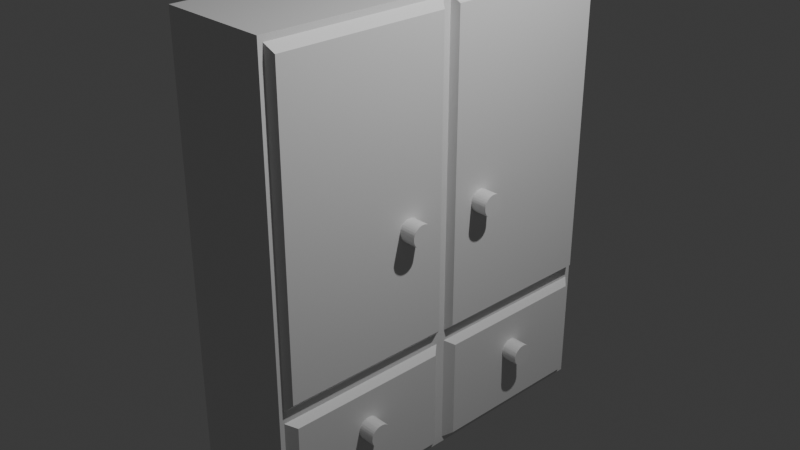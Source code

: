 # Source: ormar.blend  (saved by Blender 4.3.34; exported with 4.5.12 LTS)
import bpy
from mathutils import Matrix  # noqa: F401  (used for matrix-valued properties, if any)

bpy.ops.wm.read_factory_settings(use_empty=True)
scene = bpy.context.scene
scene.name = 'Scene'

# ---- collections
col_collection = bpy.data.collections.new('Collection'); scene.collection.children.link(col_collection)

# ---- materials (node trees are filled in below, after node groups)
mat_material = bpy.data.materials.new('Material')
mat_material.diffuse_color = (1.0, 1.0, 1.0, 1.0)

# ---- material node trees
mat_material.use_nodes = True; mat_material.node_tree.nodes.clear()
_N = mat_material.node_tree.nodes; _L = mat_material.node_tree.links
n0 = _N.new('ShaderNodeBsdfPrincipled'); n0.name = 'Principled BSDF'; n0.location = (10, 300)
n1 = _N.new('ShaderNodeOutputMaterial'); n1.name = 'Material Output'; n1.location = (300, 300)
_L.new(n0.outputs[0], n1.inputs[0])
n1.is_active_output = True

# ---- world
world_world = bpy.data.worlds.new('World'); scene.world = world_world
world_world.use_nodes = True; world_world.node_tree.nodes.clear()
_N = world_world.node_tree.nodes; _L = world_world.node_tree.links
n0 = _N.new('ShaderNodeOutputWorld'); n0.name = 'World Output'; n0.location = (300, 300)
n1 = _N.new('ShaderNodeBackground'); n1.name = 'Background'; n1.location = (10, 300)
n1.inputs[0].default_value = (0.05088, 0.05088, 0.05088, 1.0)
_L.new(n1.outputs[0], n0.inputs[0])
n0.is_active_output = True
world_world.color = (0.05088, 0.05088, 0.05088)
world_world.sun_shadow_jitter_overblur = 0.0

# ---- cameras
cam_camera = bpy.data.cameras.new('Camera')
cam_camera.clip_end = 100.0
cam_camera.ortho_scale = 7.314

# ---- lights
light_light = bpy.data.lights.new('Light', 'POINT')
light_light.energy = 1000.0
light_light.shadow_soft_size = 0.1

# ---- meshes
me_cylinder = bpy.data.meshes.new('Cylinder')
me_cylinder.from_pydata([(0.0, 1.0, -1.0), (0.0, 1.0, 1.0), (0.1951, 0.9808, -1.0), (0.1951, 0.9808, 1.0), (0.3827, 0.9239, -1.0), (0.3827, 0.9239, 1.0), (0.5556, 0.8315, -1.0), (0.5556, 0.8315, 1.0), (0.7071, 0.7071, -1.0), (0.7071, 0.7071, 1.0), (0.8315, 0.5556, -1.0), (0.8315, 0.5556, 1.0), (0.9239, 0.3827, -1.0), (0.9239, 0.3827, 1.0), (0.9808, 0.1951, -1.0), (0.9808, 0.1951, 1.0), (1.0, 0.0, -1.0), (1.0, 0.0, 1.0), (0.9808, -0.1951, -1.0), (0.9808, -0.1951, 1.0), (0.9239, -0.3827, -1.0), (0.9239, -0.3827, 1.0), (0.8315, -0.5556, -1.0), (0.8315, -0.5556, 1.0), (0.7071, -0.7071, -1.0), (0.7071, -0.7071, 1.0), (0.5556, -0.8315, -1.0), (0.5556, -0.8315, 1.0), (0.3827, -0.9239, -1.0), (0.3827, -0.9239, 1.0), (0.1951, -0.9808, -1.0), (0.1951, -0.9808, 1.0), (0.0, -1.0, -1.0), (0.0, -1.0, 1.0), (-0.1951, -0.9808, -1.0), (-0.1951, -0.9808, 1.0), (-0.3827, -0.9239, -1.0), (-0.3827, -0.9239, 1.0), (-0.5556, -0.8315, -1.0), (-0.5556, -0.8315, 1.0), (-0.7071, -0.7071, -1.0), (-0.7071, -0.7071, 1.0), (-0.8315, -0.5556, -1.0), (-0.8315, -0.5556, 1.0), (-0.9239, -0.3827, -1.0), (-0.9239, -0.3827, 1.0), (-0.9808, -0.1951, -1.0), (-0.9808, -0.1951, 1.0), (-1.0, 0.0, -1.0), (-1.0, 0.0, 1.0), (-0.9808, 0.1951, -1.0), (-0.9808, 0.1951, 1.0), (-0.9239, 0.3827, -1.0), (-0.9239, 0.3827, 1.0), (-0.8315, 0.5556, -1.0), (-0.8315, 0.5556, 1.0), (-0.7071, 0.7071, -1.0), (-0.7071, 0.7071, 1.0), (-0.5556, 0.8315, -1.0), (-0.5556, 0.8315, 1.0), (-0.3827, 0.9239, -1.0), (-0.3827, 0.9239, 1.0), (-0.1951, 0.9808, -1.0), (-0.1951, 0.9808, 1.0), (23.03, -12.83, -1.217), (-17.96, -12.83, -1.217), (23.03, 21.46, -1.217), (-17.96, 21.46, -1.217), (23.03, -12.83, -11.35), (-17.96, -12.83, -11.35), (23.03, 21.46, -11.35), (-17.96, 21.46, -11.35), (23.03, 4.313, -1.217), (-17.96, 4.313, -1.217), (23.03, 4.313, -11.35), (-17.96, 4.313, -11.35), (11.9, -12.83, -1.217), (11.9, 21.46, -1.217), (11.9, 21.46, -11.35), (11.9, -12.83, -11.35), (11.9, 4.313, -11.35), (11.9, 4.313, -1.217), (11.38, 4.75, -1.217), (-17.43, 4.75, -1.217), (-17.43, 21.02, -1.217), (11.38, 21.02, -1.217), (11.38, -12.4, -1.217), (-17.43, -12.4, -1.217), (-17.43, 3.875, -1.217), (11.38, 3.875, -1.217), (22.51, -12.4, -1.217), (12.42, -12.4, -1.217), (12.42, 3.875, -1.217), (22.51, 3.875, -1.217), (22.51, 4.75, -1.217), (12.42, 4.75, -1.217), (12.42, 21.02, -1.217), (22.51, 21.02, -1.217), (-16.84, 5.083, -0.5417), (10.79, 5.083, -0.5417), (10.79, 20.69, -0.5417), (-16.84, 20.69, -0.5417), (10.64, -11.98, -0.5417), (-16.7, -11.98, -0.5417), (10.64, 3.462, -0.5417), (-16.7, 3.462, -0.5417), (22.02, -11.61, -0.5417), (12.91, -11.61, -0.5417), (22.02, 3.089, -0.5417), (12.91, 3.089, -0.5417), (12.88, 5.483, -0.5417), (22.05, 5.483, -0.5417), (22.05, 20.29, -0.5417), (12.88, 20.29, -0.5417), (-9.942e-08, 8.925, -1.0), (-9.942e-08, 8.925, 1.0), (0.1951, 8.906, -1.0), (0.1951, 8.906, 1.0), (0.3827, 8.849, -1.0), (0.3827, 8.849, 1.0), (0.5556, 8.757, -1.0), (0.5556, 8.757, 1.0), (0.7071, 8.632, -1.0), (0.7071, 8.632, 1.0), (0.8315, 8.481, -1.0), (0.8315, 8.481, 1.0), (0.9239, 8.308, -1.0), (0.9239, 8.308, 1.0), (0.9808, 8.12, -1.0), (0.9808, 8.12, 1.0), (1.0, 7.925, -1.0), (1.0, 7.925, 1.0), (0.9808, 7.73, -1.0), (0.9808, 7.73, 1.0), (0.9239, 7.543, -1.0), (0.9239, 7.543, 1.0), (0.8315, 7.37, -1.0), (0.8315, 7.37, 1.0), (0.7071, 7.218, -1.0), (0.7071, 7.218, 1.0), (0.5556, 7.094, -1.0), (0.5556, 7.094, 1.0), (0.3827, 7.001, -1.0), (0.3827, 7.001, 1.0), (0.1951, 6.945, -1.0), (0.1951, 6.945, 1.0), (-9.942e-08, 6.925, -1.0), (-9.942e-08, 6.925, 1.0), (-0.1951, 6.945, -1.0), (-0.1951, 6.945, 1.0), (-0.3827, 7.001, -1.0), (-0.3827, 7.001, 1.0), (-0.5556, 7.094, -1.0), (-0.5556, 7.094, 1.0), (-0.7071, 7.218, -1.0), (-0.7071, 7.218, 1.0), (-0.8315, 7.37, -1.0), (-0.8315, 7.37, 1.0), (-0.9239, 7.543, -1.0), (-0.9239, 7.543, 1.0), (-0.9808, 7.73, -1.0), (-0.9808, 7.73, 1.0), (-1.0, 7.925, -1.0), (-1.0, 7.925, 1.0), (-0.9808, 8.12, -1.0), (-0.9808, 8.12, 1.0), (-0.9239, 8.308, -1.0), (-0.9239, 8.308, 1.0), (-0.8315, 8.481, -1.0), (-0.8315, 8.481, 1.0), (-0.7071, 8.632, -1.0), (-0.7071, 8.632, 1.0), (-0.5556, 8.757, -1.0), (-0.5556, 8.757, 1.0), (-0.3827, 8.849, -1.0), (-0.3827, 8.849, 1.0), (-0.1951, 8.906, -1.0), (-0.1951, 8.906, 1.0), (16.4, -3.486, -1.0), (16.4, -3.486, 1.0), (16.59, -3.505, -1.0), (16.59, -3.505, 1.0), (16.78, -3.562, -1.0), (16.78, -3.562, 1.0), (16.95, -3.655, -1.0), (16.95, -3.655, 1.0), (17.11, -3.779, -1.0), (17.11, -3.779, 1.0), (17.23, -3.931, -1.0), (17.23, -3.931, 1.0), (17.32, -4.103, -1.0), (17.32, -4.103, 1.0), (17.38, -4.291, -1.0), (17.38, -4.291, 1.0), (17.4, -4.486, -1.0), (17.4, -4.486, 1.0), (17.38, -4.681, -1.0), (17.38, -4.681, 1.0), (17.32, -4.869, -1.0), (17.32, -4.869, 1.0), (17.23, -5.042, -1.0), (17.23, -5.042, 1.0), (17.11, -5.193, -1.0), (17.11, -5.193, 1.0), (16.95, -5.318, -1.0), (16.95, -5.318, 1.0), (16.78, -5.41, -1.0), (16.78, -5.41, 1.0), (16.59, -5.467, -1.0), (16.59, -5.467, 1.0), (16.4, -5.486, -1.0), (16.4, -5.486, 1.0), (16.2, -5.467, -1.0), (16.2, -5.467, 1.0), (16.02, -5.41, -1.0), (16.02, -5.41, 1.0), (15.84, -5.318, -1.0), (15.84, -5.318, 1.0), (15.69, -5.193, -1.0), (15.69, -5.193, 1.0), (15.57, -5.042, -1.0), (15.57, -5.042, 1.0), (15.47, -4.869, -1.0), (15.47, -4.869, 1.0), (15.42, -4.681, -1.0), (15.42, -4.681, 1.0), (15.4, -4.486, -1.0), (15.4, -4.486, 1.0), (15.42, -4.291, -1.0), (15.42, -4.291, 1.0), (15.47, -4.103, -1.0), (15.47, -4.103, 1.0), (15.57, -3.931, -1.0), (15.57, -3.931, 1.0), (15.69, -3.779, -1.0), (15.69, -3.779, 1.0), (15.84, -3.655, -1.0), (15.84, -3.655, 1.0), (16.02, -3.562, -1.0), (16.02, -3.562, 1.0), (16.2, -3.505, -1.0), (16.2, -3.505, 1.0), (16.4, 13.67, -1.0), (16.4, 13.67, 1.0), (16.59, 13.65, -1.0), (16.59, 13.65, 1.0), (16.78, 13.6, -1.0), (16.78, 13.6, 1.0), (16.95, 13.5, -1.0), (16.95, 13.5, 1.0), (17.11, 13.38, -1.0), (17.11, 13.38, 1.0), (17.23, 13.23, -1.0), (17.23, 13.23, 1.0), (17.32, 13.06, -1.0), (17.32, 13.06, 1.0), (17.38, 12.87, -1.0), (17.38, 12.87, 1.0), (17.4, 12.67, -1.0), (17.4, 12.67, 1.0), (17.38, 12.48, -1.0), (17.38, 12.48, 1.0), (17.32, 12.29, -1.0), (17.32, 12.29, 1.0), (17.23, 12.12, -1.0), (17.23, 12.12, 1.0), (17.11, 11.97, -1.0), (17.11, 11.97, 1.0), (16.95, 11.84, -1.0), (16.95, 11.84, 1.0), (16.78, 11.75, -1.0), (16.78, 11.75, 1.0), (16.59, 11.69, -1.0), (16.59, 11.69, 1.0), (16.4, 11.67, -1.0), (16.4, 11.67, 1.0), (16.2, 11.69, -1.0), (16.2, 11.69, 1.0), (16.02, 11.75, -1.0), (16.02, 11.75, 1.0), (15.84, 11.84, -1.0), (15.84, 11.84, 1.0), (15.69, 11.97, -1.0), (15.69, 11.97, 1.0), (15.57, 12.12, -1.0), (15.57, 12.12, 1.0), (15.47, 12.29, -1.0), (15.47, 12.29, 1.0), (15.42, 12.48, -1.0), (15.42, 12.48, 1.0), (15.4, 12.67, -1.0), (15.4, 12.67, 1.0), (15.42, 12.87, -1.0), (15.42, 12.87, 1.0), (15.47, 13.06, -1.0), (15.47, 13.06, 1.0), (15.57, 13.23, -1.0), (15.57, 13.23, 1.0), (15.69, 13.38, -1.0), (15.69, 13.38, 1.0), (15.84, 13.5, -1.0), (15.84, 13.5, 1.0), (16.02, 13.6, -1.0), (16.02, 13.6, 1.0), (16.2, 13.65, -1.0), (16.2, 13.65, 1.0)], [], [(0, 1, 3, 2), (2, 3, 5, 4), (4, 5, 7, 6), (6, 7, 9, 8), (8, 9, 11, 10), (10, 11, 13, 12), (12, 13, 15, 14), (14, 15, 17, 16), (16, 17, 19, 18), (18, 19, 21, 20), (20, 21, 23, 22), (22, 23, 25, 24), (24, 25, 27, 26), (26, 27, 29, 28), (28, 29, 31, 30), (30, 31, 33, 32), (32, 33, 35, 34), (34, 35, 37, 36), (36, 37, 39, 38), (38, 39, 41, 40), (40, 41, 43, 42), (42, 43, 45, 44), (44, 45, 47, 46), (46, 47, 49, 48), (48, 49, 51, 50), (50, 51, 53, 52), (52, 53, 55, 54), (54, 55, 57, 56), (56, 57, 59, 58), (58, 59, 61, 60), (3, 1, 63, 61, 59, 57, 55, 53, 51, 49, 47, 45, 43, 41, 39, 37, 35, 33, 31, 29, 27, 25, 23, 21, 19, 17, 15, 13, 11, 9, 7, 5), (60, 61, 63, 62), (62, 63, 1, 0), (0, 2, 4, 6, 8, 10, 12, 14, 16, 18, 20, 22, 24, 26, 28, 30, 32, 34, 36, 38, 40, 42, 44, 46, 48, 50, 52, 54, 56, 58, 60, 62), (90, 106, 107, 91), (77, 78, 71, 67), (80, 79, 69, 75), (79, 76, 65, 69), (72, 64, 68, 74), (75, 69, 65, 73), (71, 75, 73, 67), (66, 72, 74, 70), (78, 80, 75, 71), (85, 100, 99, 82), (86, 102, 103, 87), (70, 74, 80, 78), (68, 64, 76, 79), (74, 68, 79, 80), (66, 70, 78, 77), (82, 99, 98, 83), (81, 82, 83, 73), (73, 83, 84, 67), (67, 84, 85, 77), (77, 85, 82, 81), (76, 86, 87, 65), (65, 87, 88, 73), (73, 88, 89, 81), (81, 89, 86, 76), (64, 90, 91, 76), (76, 91, 92, 81), (81, 92, 93, 72), (72, 93, 90, 64), (72, 94, 95, 81), (81, 95, 96, 77), (77, 96, 97, 66), (66, 97, 94, 72), (99, 100, 101, 98), (102, 104, 105, 103), (106, 108, 109, 107), (111, 112, 113, 110), (89, 104, 102, 86), (94, 111, 110, 95), (83, 98, 101, 84), (93, 108, 106, 90), (87, 103, 105, 88), (97, 112, 111, 94), (84, 101, 100, 85), (91, 107, 109, 92), (88, 105, 104, 89), (95, 110, 113, 96), (92, 109, 108, 93), (96, 113, 112, 97), (114, 115, 117, 116), (116, 117, 119, 118), (118, 119, 121, 120), (120, 121, 123, 122), (122, 123, 125, 124), (124, 125, 127, 126), (126, 127, 129, 128), (128, 129, 131, 130), (130, 131, 133, 132), (132, 133, 135, 134), (134, 135, 137, 136), (136, 137, 139, 138), (138, 139, 141, 140), (140, 141, 143, 142), (142, 143, 145, 144), (144, 145, 147, 146), (146, 147, 149, 148), (148, 149, 151, 150), (150, 151, 153, 152), (152, 153, 155, 154), (154, 155, 157, 156), (156, 157, 159, 158), (158, 159, 161, 160), (160, 161, 163, 162), (162, 163, 165, 164), (164, 165, 167, 166), (166, 167, 169, 168), (168, 169, 171, 170), (170, 171, 173, 172), (172, 173, 175, 174), (117, 115, 177, 175, 173, 171, 169, 167, 165, 163, 161, 159, 157, 155, 153, 151, 149, 147, 145, 143, 141, 139, 137, 135, 133, 131, 129, 127, 125, 123, 121, 119), (174, 175, 177, 176), (176, 177, 115, 114), (114, 116, 118, 120, 122, 124, 126, 128, 130, 132, 134, 136, 138, 140, 142, 144, 146, 148, 150, 152, 154, 156, 158, 160, 162, 164, 166, 168, 170, 172, 174, 176), (178, 179, 181, 180), (180, 181, 183, 182), (182, 183, 185, 184), (184, 185, 187, 186), (186, 187, 189, 188), (188, 189, 191, 190), (190, 191, 193, 192), (192, 193, 195, 194), (194, 195, 197, 196), (196, 197, 199, 198), (198, 199, 201, 200), (200, 201, 203, 202), (202, 203, 205, 204), (204, 205, 207, 206), (206, 207, 209, 208), (208, 209, 211, 210), (210, 211, 213, 212), (212, 213, 215, 214), (214, 215, 217, 216), (216, 217, 219, 218), (218, 219, 221, 220), (220, 221, 223, 222), (222, 223, 225, 224), (224, 225, 227, 226), (226, 227, 229, 228), (228, 229, 231, 230), (230, 231, 233, 232), (232, 233, 235, 234), (234, 235, 237, 236), (236, 237, 239, 238), (181, 179, 241, 239, 237, 235, 233, 231, 229, 227, 225, 223, 221, 219, 217, 215, 213, 211, 209, 207, 205, 203, 201, 199, 197, 195, 193, 191, 189, 187, 185, 183), (238, 239, 241, 240), (240, 241, 179, 178), (178, 180, 182, 184, 186, 188, 190, 192, 194, 196, 198, 200, 202, 204, 206, 208, 210, 212, 214, 216, 218, 220, 222, 224, 226, 228, 230, 232, 234, 236, 238, 240), (242, 243, 245, 244), (244, 245, 247, 246), (246, 247, 249, 248), (248, 249, 251, 250), (250, 251, 253, 252), (252, 253, 255, 254), (254, 255, 257, 256), (256, 257, 259, 258), (258, 259, 261, 260), (260, 261, 263, 262), (262, 263, 265, 264), (264, 265, 267, 266), (266, 267, 269, 268), (268, 269, 271, 270), (270, 271, 273, 272), (272, 273, 275, 274), (274, 275, 277, 276), (276, 277, 279, 278), (278, 279, 281, 280), (280, 281, 283, 282), (282, 283, 285, 284), (284, 285, 287, 286), (286, 287, 289, 288), (288, 289, 291, 290), (290, 291, 293, 292), (292, 293, 295, 294), (294, 295, 297, 296), (296, 297, 299, 298), (298, 299, 301, 300), (300, 301, 303, 302), (245, 243, 305, 303, 301, 299, 297, 295, 293, 291, 289, 287, 285, 283, 281, 279, 277, 275, 273, 271, 269, 267, 265, 263, 261, 259, 257, 255, 253, 251, 249, 247), (302, 303, 305, 304), (304, 305, 243, 242), (242, 244, 246, 248, 250, 252, 254, 256, 258, 260, 262, 264, 266, 268, 270, 272, 274, 276, 278, 280, 282, 284, 286, 288, 290, 292, 294, 296, 298, 300, 302, 304)])
_uv = me_cylinder.uv_layers.new(name='UVMap')
_uv.uv.foreach_set('vector', [1.0, 0.5, 1.0, 1.0, 0.9688, 1.0, 0.9688, 0.5, 0.9688, 0.5, 0.9688, 1.0, 0.9375, 1.0, 0.9375, 0.5, 0.9375, 0.5, 0.9375, 1.0, 0.9062, 1.0, 0.9062, 0.5, 0.9062, 0.5, 0.9062, 1.0, 0.875, 1.0, 0.875, 0.5, 0.875, 0.5, 0.875, 1.0, 0.8438, 1.0, 0.8438, 0.5, 0.8438, 0.5, 0.8438, 1.0, 0.8125, 1.0, 0.8125, 0.5, 0.8125, 0.5, 0.8125, 1.0, 0.7812, 1.0, 0.7812, 0.5, 0.7812, 0.5, 0.7812, 1.0, 0.75, 1.0, 0.75, 0.5, 0.75, 0.5, 0.75, 1.0, 0.7188, 1.0, 0.7188, 0.5, 0.7188, 0.5, 0.7188, 1.0, 0.6875, 1.0, 0.6875, 0.5, 0.6875, 0.5, 0.6875, 1.0, 0.6562, 1.0, 0.6562, 0.5, 0.6562, 0.5, 0.6562, 1.0, 0.625, 1.0, 0.625, 0.5, 0.625, 0.5, 0.625, 1.0, 0.5938, 1.0, 0.5938, 0.5, 0.5938, 0.5, 0.5938, 1.0, 0.5625, 1.0, 0.5625, 0.5, 0.5625, 0.5, 0.5625, 1.0, 0.5312, 1.0, 0.5312, 0.5, 0.5312, 0.5, 0.5312, 1.0, 0.5, 1.0, 0.5, 0.5, 0.5, 0.5, 0.5, 1.0, 0.4688, 1.0, 0.4688, 0.5, 0.4688, 0.5, 0.4688, 1.0, 0.4375, 1.0, 0.4375, 0.5, 0.4375, 0.5, 0.4375, 1.0, 0.4062, 1.0, 0.4062, 0.5, 0.4062, 0.5, 0.4062, 1.0, 0.375, 1.0, 0.375, 0.5, 0.375, 0.5, 0.375, 1.0, 0.3438, 1.0, 0.3438, 0.5, 0.3438, 0.5, 0.3438, 1.0, 0.3125, 1.0, 0.3125, 0.5, 0.3125, 0.5, 0.3125, 1.0, 0.2812, 1.0, 0.2812, 0.5, 0.2812, 0.5, 0.2812, 1.0, 0.25, 1.0, 0.25, 0.5, 0.25, 0.5, 0.25, 1.0, 0.2188, 1.0, 0.2188, 0.5, 0.2188, 0.5, 0.2188, 1.0, 0.1875, 1.0, 0.1875, 0.5, 0.1875, 0.5, 0.1875, 1.0, 0.1562, 1.0, 0.1562, 0.5, 0.1562, 0.5, 0.1562, 1.0, 0.125, 1.0, 0.125, 0.5, 0.125, 0.5, 0.125, 1.0, 0.09375, 1.0, 0.09375, 0.5, 0.09375, 0.5, 0.09375, 1.0, 0.0625, 1.0, 0.0625, 0.5, 0.2968, 0.4854, 0.25, 0.49, 0.2032, 0.4854, 0.1582, 0.4717, 0.1167, 0.4496, 0.08029, 0.4197, 0.05045, 0.3833, 0.02827, 0.3418, 0.01461, 0.2968, 0.01, 0.25, 0.01461, 0.2032, 0.02827, 0.1582, 0.05045, 0.1167, 0.08029, 0.08029, 0.1167, 0.05045, 0.1582, 0.02827, 0.2032, 0.01461, 0.25, 0.01, 0.2968, 0.01461, 0.3418, 0.02827, 0.3833, 0.05045, 0.4197, 0.08029, 0.4496, 0.1167, 0.4717, 0.1582, 0.4854, 0.2032, 0.49, 0.25, 0.4854, 0.2968, 0.4717, 0.3418, 0.4496, 0.3833, 0.4197, 0.4197, 0.3833, 0.4496, 0.3418, 0.4717, 0.0625, 0.5, 0.0625, 1.0, 0.03125, 1.0, 0.03125, 0.5, 0.03125, 0.5, 0.03125, 1.0, 0.0, 1.0, 0.0, 0.5, 0.75, 0.49, 0.7968, 0.4854, 0.8418, 0.4717, 0.8833, 0.4496, 0.9197, 0.4197, 0.9496, 0.3833, 0.9717, 0.3418, 0.9854, 0.2968, 0.99, 0.25, 0.9854, 0.2032, 0.9717, 0.1582, 0.9496, 0.1167, 0.9197, 0.08029, 0.8833, 0.05045, 0.8418, 0.02827, 0.7968, 0.01461, 0.75, 0.01, 0.7032, 0.01461, 0.6582, 0.02827, 0.6167, 0.05045, 0.5803, 0.08029, 0.5504, 0.1167, 0.5283, 0.1582, 0.5146, 0.2032, 0.51, 0.25, 0.5146, 0.2968, 0.5283, 0.3418, 0.5504, 0.3833, 0.5803, 0.4197, 0.6167, 0.4496, 0.6582, 0.4717, 0.7032, 0.4854, 0.3782, 0.003188, 0.3782, 0.003188, 0.4397, 0.003188, 0.4397, 0.003188, 0.4429, 0.25, 0.4429, 0.5, 0.625, 0.5, 0.625, 0.25, 0.4429, 0.625, 0.4429, 0.75, 0.625, 0.75, 0.625, 0.625, 0.4429, 0.75, 0.4429, 1.0, 0.625, 1.0, 0.625, 0.75, 0.125, 0.625, 0.125, 0.75, 0.375, 0.75, 0.375, 0.625, 0.625, 0.625, 0.625, 0.75, 0.875, 0.75, 0.875, 0.625, 0.625, 0.5, 0.625, 0.625, 0.875, 0.625, 0.875, 0.5, 0.125, 0.5, 0.125, 0.625, 0.375, 0.625, 0.375, 0.5, 0.4429, 0.5, 0.4429, 0.625, 0.625, 0.625, 0.625, 0.5, 0.4461, 0.2468, 0.4461, 0.2468, 0.4461, 0.1282, 0.4461, 0.1282, 0.4461, 0.003188, 0.4461, 0.003188, 0.6218, 0.003188, 0.6218, 0.003188, 0.375, 0.5, 0.375, 0.625, 0.4429, 0.625, 0.4429, 0.5, 0.375, 0.75, 0.375, 1.0, 0.4429, 1.0, 0.4429, 0.75, 0.375, 0.625, 0.375, 0.75, 0.4429, 0.75, 0.4429, 0.625, 0.375, 0.25, 0.375, 0.5, 0.4429, 0.5, 0.4429, 0.25, 0.4461, 0.1282, 0.4461, 0.1282, 0.6218, 0.1282, 0.6218, 0.1282, 0.4429, 0.125, 0.4461, 0.1282, 0.6218, 0.1282, 0.625, 0.125, 0.625, 0.125, 0.6218, 0.1282, 0.6218, 0.2468, 0.625, 0.25, 0.625, 0.25, 0.6218, 0.2468, 0.4461, 0.2468, 0.4429, 0.25, 0.4429, 0.25, 0.4461, 0.2468, 0.4461, 0.1282, 0.4429, 0.125, 0.4429, 0.0, 0.4461, 0.003188, 0.6218, 0.003188, 0.625, 0.0, 0.625, 0.0, 0.6218, 0.003188, 0.6218, 0.1218, 0.625, 0.125, 0.625, 0.125, 0.6218, 0.1218, 0.4461, 0.1218, 0.4429, 0.125, 0.4429, 0.125, 0.4461, 0.1218, 0.4461, 0.003188, 0.4429, 0.0, 0.375, 0.0, 0.3782, 0.003188, 0.4397, 0.003188, 0.4429, 0.0, 0.4429, 0.0, 0.4397, 0.003188, 0.4397, 0.1218, 0.4429, 0.125, 0.4429, 0.125, 0.4397, 0.1218, 0.3782, 0.1218, 0.375, 0.125, 0.375, 0.125, 0.3782, 0.1218, 0.3782, 0.003188, 0.375, 0.0, 0.375, 0.125, 0.3782, 0.1282, 0.4397, 0.1282, 0.4429, 0.125, 0.4429, 0.125, 0.4397, 0.1282, 0.4397, 0.2468, 0.4429, 0.25, 0.4429, 0.25, 0.4397, 0.2468, 0.3782, 0.2468, 0.375, 0.25, 0.375, 0.25, 0.3782, 0.2468, 0.3782, 0.1282, 0.375, 0.125, 0.4461, 0.1282, 0.4461, 0.2468, 0.6218, 0.2468, 0.6218, 0.1282, 0.4461, 0.003188, 0.4461, 0.1218, 0.6218, 0.1218, 0.6218, 0.003188, 0.3782, 0.003188, 0.3782, 0.1218, 0.4397, 0.1218, 0.4397, 0.003188, 0.3782, 0.1282, 0.3782, 0.2468, 0.4397, 0.2468, 0.4397, 0.1282, 0.4461, 0.1218, 0.4461, 0.1218, 0.4461, 0.003188, 0.4461, 0.003188, 0.3782, 0.1282, 0.3782, 0.1282, 0.4397, 0.1282, 0.4397, 0.1282, 0.6218, 0.1282, 0.6218, 0.1282, 0.6218, 0.2468, 0.6218, 0.2468, 0.3782, 0.1218, 0.3782, 0.1218, 0.3782, 0.003188, 0.3782, 0.003188, 0.6218, 0.003188, 0.6218, 0.003188, 0.6218, 0.1218, 0.6218, 0.1218, 0.3782, 0.2468, 0.3782, 0.2468, 0.3782, 0.1282, 0.3782, 0.1282, 0.6218, 0.2468, 0.6218, 0.2468, 0.4461, 0.2468, 0.4461, 0.2468, 0.4397, 0.003188, 0.4397, 0.003188, 0.4397, 0.1218, 0.4397, 0.1218, 0.6218, 0.1218, 0.6218, 0.1218, 0.4461, 0.1218, 0.4461, 0.1218, 0.4397, 0.1282, 0.4397, 0.1282, 0.4397, 0.2468, 0.4397, 0.2468, 0.4397, 0.1218, 0.4397, 0.1218, 0.3782, 0.1218, 0.3782, 0.1218, 0.4397, 0.2468, 0.4397, 0.2468, 0.3782, 0.2468, 0.3782, 0.2468, 1.0, 0.5, 1.0, 1.0, 0.9688, 1.0, 0.9688, 0.5, 0.9688, 0.5, 0.9688, 1.0, 0.9375, 1.0, 0.9375, 0.5, 0.9375, 0.5, 0.9375, 1.0, 0.9062, 1.0, 0.9062, 0.5, 0.9062, 0.5, 0.9062, 1.0, 0.875, 1.0, 0.875, 0.5, 0.875, 0.5, 0.875, 1.0, 0.8438, 1.0, 0.8438, 0.5, 0.8438, 0.5, 0.8438, 1.0, 0.8125, 1.0, 0.8125, 0.5, 0.8125, 0.5, 0.8125, 1.0, 0.7812, 1.0, 0.7812, 0.5, 0.7812, 0.5, 0.7812, 1.0, 0.75, 1.0, 0.75, 0.5, 0.75, 0.5, 0.75, 1.0, 0.7188, 1.0, 0.7188, 0.5, 0.7188, 0.5, 0.7188, 1.0, 0.6875, 1.0, 0.6875, 0.5, 0.6875, 0.5, 0.6875, 1.0, 0.6562, 1.0, 0.6562, 0.5, 0.6562, 0.5, 0.6562, 1.0, 0.625, 1.0, 0.625, 0.5, 0.625, 0.5, 0.625, 1.0, 0.5938, 1.0, 0.5938, 0.5, 0.5938, 0.5, 0.5938, 1.0, 0.5625, 1.0, 0.5625, 0.5, 0.5625, 0.5, 0.5625, 1.0, 0.5312, 1.0, 0.5312, 0.5, 0.5312, 0.5, 0.5312, 1.0, 0.5, 1.0, 0.5, 0.5, 0.5, 0.5, 0.5, 1.0, 0.4688, 1.0, 0.4688, 0.5, 0.4688, 0.5, 0.4688, 1.0, 0.4375, 1.0, 0.4375, 0.5, 0.4375, 0.5, 0.4375, 1.0, 0.4062, 1.0, 0.4062, 0.5, 0.4062, 0.5, 0.4062, 1.0, 0.375, 1.0, 0.375, 0.5, 0.375, 0.5, 0.375, 1.0, 0.3438, 1.0, 0.3438, 0.5, 0.3438, 0.5, 0.3438, 1.0, 0.3125, 1.0, 0.3125, 0.5, 0.3125, 0.5, 0.3125, 1.0, 0.2812, 1.0, 0.2812, 0.5, 0.2812, 0.5, 0.2812, 1.0, 0.25, 1.0, 0.25, 0.5, 0.25, 0.5, 0.25, 1.0, 0.2188, 1.0, 0.2188, 0.5, 0.2188, 0.5, 0.2188, 1.0, 0.1875, 1.0, 0.1875, 0.5, 0.1875, 0.5, 0.1875, 1.0, 0.1562, 1.0, 0.1562, 0.5, 0.1562, 0.5, 0.1562, 1.0, 0.125, 1.0, 0.125, 0.5, 0.125, 0.5, 0.125, 1.0, 0.09375, 1.0, 0.09375, 0.5, 0.09375, 0.5, 0.09375, 1.0, 0.0625, 1.0, 0.0625, 0.5, 0.2968, 0.4854, 0.25, 0.49, 0.2032, 0.4854, 0.1582, 0.4717, 0.1167, 0.4496, 0.08029, 0.4197, 0.05045, 0.3833, 0.02827, 0.3418, 0.01461, 0.2968, 0.01, 0.25, 0.01461, 0.2032, 0.02827, 0.1582, 0.05045, 0.1167, 0.08029, 0.08029, 0.1167, 0.05045, 0.1582, 0.02827, 0.2032, 0.01461, 0.25, 0.01, 0.2968, 0.01461, 0.3418, 0.02827, 0.3833, 0.05045, 0.4197, 0.08029, 0.4496, 0.1167, 0.4717, 0.1582, 0.4854, 0.2032, 0.49, 0.25, 0.4854, 0.2968, 0.4717, 0.3418, 0.4496, 0.3833, 0.4197, 0.4197, 0.3833, 0.4496, 0.3418, 0.4717, 0.0625, 0.5, 0.0625, 1.0, 0.03125, 1.0, 0.03125, 0.5, 0.03125, 0.5, 0.03125, 1.0, 0.0, 1.0, 0.0, 0.5, 0.75, 0.49, 0.7968, 0.4854, 0.8418, 0.4717, 0.8833, 0.4496, 0.9197, 0.4197, 0.9496, 0.3833, 0.9717, 0.3418, 0.9854, 0.2968, 0.99, 0.25, 0.9854, 0.2032, 0.9717, 0.1582, 0.9496, 0.1167, 0.9197, 0.08029, 0.8833, 0.05045, 0.8418, 0.02827, 0.7968, 0.01461, 0.75, 0.01, 0.7032, 0.01461, 0.6582, 0.02827, 0.6167, 0.05045, 0.5803, 0.08029, 0.5504, 0.1167, 0.5283, 0.1582, 0.5146, 0.2032, 0.51, 0.25, 0.5146, 0.2968, 0.5283, 0.3418, 0.5504, 0.3833, 0.5803, 0.4197, 0.6167, 0.4496, 0.6582, 0.4717, 0.7032, 0.4854, 1.0, 0.5, 1.0, 1.0, 0.9688, 1.0, 0.9688, 0.5, 0.9688, 0.5, 0.9688, 1.0, 0.9375, 1.0, 0.9375, 0.5, 0.9375, 0.5, 0.9375, 1.0, 0.9062, 1.0, 0.9062, 0.5, 0.9062, 0.5, 0.9062, 1.0, 0.875, 1.0, 0.875, 0.5, 0.875, 0.5, 0.875, 1.0, 0.8438, 1.0, 0.8438, 0.5, 0.8438, 0.5, 0.8438, 1.0, 0.8125, 1.0, 0.8125, 0.5, 0.8125, 0.5, 0.8125, 1.0, 0.7812, 1.0, 0.7812, 0.5, 0.7812, 0.5, 0.7812, 1.0, 0.75, 1.0, 0.75, 0.5, 0.75, 0.5, 0.75, 1.0, 0.7188, 1.0, 0.7188, 0.5, 0.7188, 0.5, 0.7188, 1.0, 0.6875, 1.0, 0.6875, 0.5, 0.6875, 0.5, 0.6875, 1.0, 0.6562, 1.0, 0.6562, 0.5, 0.6562, 0.5, 0.6562, 1.0, 0.625, 1.0, 0.625, 0.5, 0.625, 0.5, 0.625, 1.0, 0.5938, 1.0, 0.5938, 0.5, 0.5938, 0.5, 0.5938, 1.0, 0.5625, 1.0, 0.5625, 0.5, 0.5625, 0.5, 0.5625, 1.0, 0.5312, 1.0, 0.5312, 0.5, 0.5312, 0.5, 0.5312, 1.0, 0.5, 1.0, 0.5, 0.5, 0.5, 0.5, 0.5, 1.0, 0.4688, 1.0, 0.4688, 0.5, 0.4688, 0.5, 0.4688, 1.0, 0.4375, 1.0, 0.4375, 0.5, 0.4375, 0.5, 0.4375, 1.0, 0.4062, 1.0, 0.4062, 0.5, 0.4062, 0.5, 0.4062, 1.0, 0.375, 1.0, 0.375, 0.5, 0.375, 0.5, 0.375, 1.0, 0.3438, 1.0, 0.3438, 0.5, 0.3438, 0.5, 0.3438, 1.0, 0.3125, 1.0, 0.3125, 0.5, 0.3125, 0.5, 0.3125, 1.0, 0.2812, 1.0, 0.2812, 0.5, 0.2812, 0.5, 0.2812, 1.0, 0.25, 1.0, 0.25, 0.5, 0.25, 0.5, 0.25, 1.0, 0.2188, 1.0, 0.2188, 0.5, 0.2188, 0.5, 0.2188, 1.0, 0.1875, 1.0, 0.1875, 0.5, 0.1875, 0.5, 0.1875, 1.0, 0.1562, 1.0, 0.1562, 0.5, 0.1562, 0.5, 0.1562, 1.0, 0.125, 1.0, 0.125, 0.5, 0.125, 0.5, 0.125, 1.0, 0.09375, 1.0, 0.09375, 0.5, 0.09375, 0.5, 0.09375, 1.0, 0.0625, 1.0, 0.0625, 0.5, 0.2968, 0.4854, 0.25, 0.49, 0.2032, 0.4854, 0.1582, 0.4717, 0.1167, 0.4496, 0.08029, 0.4197, 0.05045, 0.3833, 0.02827, 0.3418, 0.01461, 0.2968, 0.01, 0.25, 0.01461, 0.2032, 0.02827, 0.1582, 0.05045, 0.1167, 0.08029, 0.08029, 0.1167, 0.05045, 0.1582, 0.02827, 0.2032, 0.01461, 0.25, 0.01, 0.2968, 0.01461, 0.3418, 0.02827, 0.3833, 0.05045, 0.4197, 0.08029, 0.4496, 0.1167, 0.4717, 0.1582, 0.4854, 0.2032, 0.49, 0.25, 0.4854, 0.2968, 0.4717, 0.3418, 0.4496, 0.3833, 0.4197, 0.4197, 0.3833, 0.4496, 0.3418, 0.4717, 0.0625, 0.5, 0.0625, 1.0, 0.03125, 1.0, 0.03125, 0.5, 0.03125, 0.5, 0.03125, 1.0, 0.0, 1.0, 0.0, 0.5, 0.75, 0.49, 0.7968, 0.4854, 0.8418, 0.4717, 0.8833, 0.4496, 0.9197, 0.4197, 0.9496, 0.3833, 0.9717, 0.3418, 0.9854, 0.2968, 0.99, 0.25, 0.9854, 0.2032, 0.9717, 0.1582, 0.9496, 0.1167, 0.9197, 0.08029, 0.8833, 0.05045, 0.8418, 0.02827, 0.7968, 0.01461, 0.75, 0.01, 0.7032, 0.01461, 0.6582, 0.02827, 0.6167, 0.05045, 0.5803, 0.08029, 0.5504, 0.1167, 0.5283, 0.1582, 0.5146, 0.2032, 0.51, 0.25, 0.5146, 0.2968, 0.5283, 0.3418, 0.5504, 0.3833, 0.5803, 0.4197, 0.6167, 0.4496, 0.6582, 0.4717, 0.7032, 0.4854, 1.0, 0.5, 1.0, 1.0, 0.9688, 1.0, 0.9688, 0.5, 0.9688, 0.5, 0.9688, 1.0, 0.9375, 1.0, 0.9375, 0.5, 0.9375, 0.5, 0.9375, 1.0, 0.9062, 1.0, 0.9062, 0.5, 0.9062, 0.5, 0.9062, 1.0, 0.875, 1.0, 0.875, 0.5, 0.875, 0.5, 0.875, 1.0, 0.8438, 1.0, 0.8438, 0.5, 0.8438, 0.5, 0.8438, 1.0, 0.8125, 1.0, 0.8125, 0.5, 0.8125, 0.5, 0.8125, 1.0, 0.7812, 1.0, 0.7812, 0.5, 0.7812, 0.5, 0.7812, 1.0, 0.75, 1.0, 0.75, 0.5, 0.75, 0.5, 0.75, 1.0, 0.7188, 1.0, 0.7188, 0.5, 0.7188, 0.5, 0.7188, 1.0, 0.6875, 1.0, 0.6875, 0.5, 0.6875, 0.5, 0.6875, 1.0, 0.6562, 1.0, 0.6562, 0.5, 0.6562, 0.5, 0.6562, 1.0, 0.625, 1.0, 0.625, 0.5, 0.625, 0.5, 0.625, 1.0, 0.5938, 1.0, 0.5938, 0.5, 0.5938, 0.5, 0.5938, 1.0, 0.5625, 1.0, 0.5625, 0.5, 0.5625, 0.5, 0.5625, 1.0, 0.5312, 1.0, 0.5312, 0.5, 0.5312, 0.5, 0.5312, 1.0, 0.5, 1.0, 0.5, 0.5, 0.5, 0.5, 0.5, 1.0, 0.4688, 1.0, 0.4688, 0.5, 0.4688, 0.5, 0.4688, 1.0, 0.4375, 1.0, 0.4375, 0.5, 0.4375, 0.5, 0.4375, 1.0, 0.4062, 1.0, 0.4062, 0.5, 0.4062, 0.5, 0.4062, 1.0, 0.375, 1.0, 0.375, 0.5, 0.375, 0.5, 0.375, 1.0, 0.3438, 1.0, 0.3438, 0.5, 0.3438, 0.5, 0.3438, 1.0, 0.3125, 1.0, 0.3125, 0.5, 0.3125, 0.5, 0.3125, 1.0, 0.2812, 1.0, 0.2812, 0.5, 0.2812, 0.5, 0.2812, 1.0, 0.25, 1.0, 0.25, 0.5, 0.25, 0.5, 0.25, 1.0, 0.2188, 1.0, 0.2188, 0.5, 0.2188, 0.5, 0.2188, 1.0, 0.1875, 1.0, 0.1875, 0.5, 0.1875, 0.5, 0.1875, 1.0, 0.1562, 1.0, 0.1562, 0.5, 0.1562, 0.5, 0.1562, 1.0, 0.125, 1.0, 0.125, 0.5, 0.125, 0.5, 0.125, 1.0, 0.09375, 1.0, 0.09375, 0.5, 0.09375, 0.5, 0.09375, 1.0, 0.0625, 1.0, 0.0625, 0.5, 0.2968, 0.4854, 0.25, 0.49, 0.2032, 0.4854, 0.1582, 0.4717, 0.1167, 0.4496, 0.08029, 0.4197, 0.05045, 0.3833, 0.02827, 0.3418, 0.01461, 0.2968, 0.01, 0.25, 0.01461, 0.2032, 0.02827, 0.1582, 0.05045, 0.1167, 0.08029, 0.08029, 0.1167, 0.05045, 0.1582, 0.02827, 0.2032, 0.01461, 0.25, 0.01, 0.2968, 0.01461, 0.3418, 0.02827, 0.3833, 0.05045, 0.4197, 0.08029, 0.4496, 0.1167, 0.4717, 0.1582, 0.4854, 0.2032, 0.49, 0.25, 0.4854, 0.2968, 0.4717, 0.3418, 0.4496, 0.3833, 0.4197, 0.4197, 0.3833, 0.4496, 0.3418, 0.4717, 0.0625, 0.5, 0.0625, 1.0, 0.03125, 1.0, 0.03125, 0.5, 0.03125, 0.5, 0.03125, 1.0, 0.0, 1.0, 0.0, 0.5, 0.75, 0.49, 0.7968, 0.4854, 0.8418, 0.4717, 0.8833, 0.4496, 0.9197, 0.4197, 0.9496, 0.3833, 0.9717, 0.3418, 0.9854, 0.2968, 0.99, 0.25, 0.9854, 0.2032, 0.9717, 0.1582, 0.9496, 0.1167, 0.9197, 0.08029, 0.8833, 0.05045, 0.8418, 0.02827, 0.7968, 0.01461, 0.75, 0.01, 0.7032, 0.01461, 0.6582, 0.02827, 0.6167, 0.05045, 0.5803, 0.08029, 0.5504, 0.1167, 0.5283, 0.1582, 0.5146, 0.2032, 0.51, 0.25, 0.5146, 0.2968, 0.5283, 0.3418, 0.5504, 0.3833, 0.5803, 0.4197, 0.6167, 0.4496, 0.6582, 0.4717, 0.7032, 0.4854])
me_cylinder.materials.append(mat_material)
me_cylinder.update()

# ---- objects
ob_light = bpy.data.objects.new('Light', light_light)
ob_camera = bpy.data.objects.new('Camera', cam_camera)
ob_cylinder = bpy.data.objects.new('Cylinder', me_cylinder)

# ---- transforms, parenting, visibility, modifiers, constraints
ob_light.location = (4.076, 0.7541, 5.904)
ob_light.rotation_euler = (0.6503, 0.05522, 1.866)
ob_light.scale = (0.5619, 0.9849, 0.982)
ob_light.lock_rotations_4d = False
ob_light.empty_display_type = 'ARROWS'
ob_light.color = (0.0, 0.0, 0.0, 0.0)
ob_light.lineart.crease_threshold = 0.0
ob_camera.location = (7.359, -6.926, 4.958)
ob_camera.rotation_euler = (1.109, 0.0, 0.8149)
ob_camera.lock_rotations_4d = False
ob_camera.empty_display_type = 'ARROWS'
ob_camera.color = (0.0, 0.0, 0.0, 0.0)
ob_camera.display_type = 'WIRE'
ob_camera.lineart.crease_threshold = 0.0
ob_cylinder.location = (0.7584, -0.5207, 0.3063)
ob_cylinder.rotation_euler = (0.0, 1.571, 0.0)
ob_cylinder.scale = (0.1207, 0.1207, 0.1207)

# ---- collection membership
col_collection.objects.link(ob_light)
col_collection.objects.link(ob_camera)
col_collection.objects.link(ob_cylinder)

# ---- scene / render settings (as saved in the file)
scene.camera = ob_camera
scene.frame_start = 1; scene.frame_end = 250; scene.frame_set(1)
scene.render.engine = 'BLENDER_EEVEE_NEXT'
scene.view_settings.white_balance_temperature = 6502.0
scene.view_settings.white_balance_tint = 9.766
scene.view_settings.white_balance_whitepoint = (1.0, 1.0, 1.0)
bpy.context.view_layer.update()
